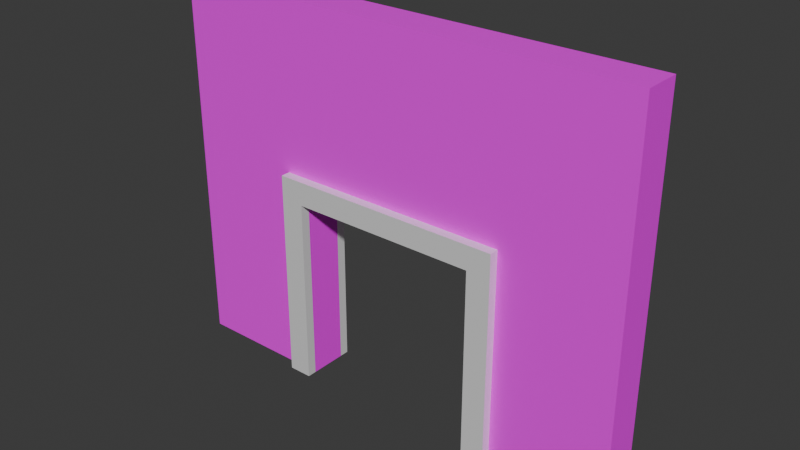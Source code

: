 # Source: doorWall.blend  (saved by Blender 4.1.23; exported with 4.5.12 LTS)
import bpy
from mathutils import Matrix  # noqa: F401  (used for matrix-valued properties, if any)

bpy.ops.wm.read_factory_settings(use_empty=True)
scene = bpy.context.scene
scene.name = 'Scene'

# ---- collections
col_collection = bpy.data.collections.new('Collection'); scene.collection.children.link(col_collection)

# ---- images (referenced by path relative to the original .blend; pixels are not part of the script)
import os
ASSET_DIR = os.environ.get("B2B_ASSET_DIR", "")  # directory of the original .blend (textures are referenced by path, not embedded)
HERE = os.path.dirname(os.path.abspath(__file__))  # packed textures are extracted next to this script under _unpacked/

def load_image(name, relpath, width, height, colorspace="sRGB"):
    """Load a texture the original file referenced (path relative to the .blend, or extracted next to this script)."""
    p = next((c for c in (os.path.join(HERE, relpath), os.path.join(ASSET_DIR, relpath)) if relpath and os.path.exists(c)), "")
    if p:
        img = bpy.data.images.load(p, check_existing=True)
        img.name = name
    else:  # same state as the original file: an image datablock whose file is absent (Cycles renders it pink)
        img = bpy.data.images.new(name, width, height)
        img.source = "FILE"
        img.filepath = "//" + (relpath or name)
    img.colorspace_settings.name = colorspace
    return img
img_wall_png = load_image('wall.png', 'wall.png', 1024, 1024, 'sRGB')

# ---- materials (node trees are filled in below, after node groups)
mat_material = bpy.data.materials.new('Material')
mat_material.alpha_threshold = 0.0
mat_material.use_transparent_shadow = False
mat_material.roughness = 0.5
mat_material.line_color = (0.0, 0.0, 0.0, 1.0)
mat_white = bpy.data.materials.new('white')
mat_white.use_transparent_shadow = False
mat_white.diffuse_color = (1.0, 1.0, 1.0, 1.0)

# ---- material node trees
mat_material.use_nodes = True; mat_material.node_tree.nodes.clear()
_N = mat_material.node_tree.nodes; _L = mat_material.node_tree.links
n0 = _N.new('ShaderNodeOutputMaterial'); n0.name = 'Material Output'; n0.location = (300, 300)
n1 = _N.new('ShaderNodeBsdfPrincipled'); n1.name = 'Principled BSDF'; n1.location = (10, 300)
n1.inputs[3].default_value = 1.45
n2 = _N.new('ShaderNodeTexImage'); n2.name = '画像テクスチャ'; n2.location = (-280, 275)
n2.image = img_wall_png
_L.new(n1.outputs[0], n0.inputs[0])
_L.new(n2.outputs[0], n1.inputs[0])
n0.is_active_output = True
mat_white.use_nodes = True; mat_white.node_tree.nodes.clear()
_N = mat_white.node_tree.nodes; _L = mat_white.node_tree.links
n0 = _N.new('ShaderNodeBsdfPrincipled'); n0.name = 'プリンシプルBSDF'; n0.location = (10, 300)
n0.inputs[0].default_value = (1.0, 1.0, 1.0, 1.0)
n0.inputs[1].default_value = 0.3394
n0.inputs[20].default_value = 0.0
n1 = _N.new('ShaderNodeOutputMaterial'); n1.name = 'マテリアル出力'; n1.location = (300, 300)
_L.new(n0.outputs[0], n1.inputs[0])
n1.is_active_output = True

# ---- world
world_world = bpy.data.worlds.new('World'); scene.world = world_world
world_world.use_nodes = True; world_world.node_tree.nodes.clear()
_N = world_world.node_tree.nodes; _L = world_world.node_tree.links
n0 = _N.new('ShaderNodeOutputWorld'); n0.name = 'World Output'; n0.location = (300, 300)
n1 = _N.new('ShaderNodeBackground'); n1.name = 'Background'; n1.location = (10, 300)
n1.inputs[0].default_value = (0.05088, 0.05088, 0.05088, 1.0)
_L.new(n1.outputs[0], n0.inputs[0])
n0.is_active_output = True
world_world.color = (0.05088, 0.05088, 0.05088)
world_world.use_sun_shadow = False
world_world.sun_shadow_jitter_overblur = 0.0

# ---- meshes
me_cube = bpy.data.meshes.new('Cube')
me_cube.from_pydata([(1.0, 1.0, 1.0), (1.0, 1.0, -1.0), (1.0, -1.0, 1.0), (1.0, -1.0, -1.0), (-1.0, 1.0, 1.0), (-1.0, 1.0, -1.0), (-1.0, -1.0, 1.0), (-1.0, -1.0, -1.0), (-0.4, -1.0, -1.0), (-0.4, -1.0, 0.0), (0.4, -1.0, -1.0), (0.4, -1.0, 0.0), (-0.4, 1.0, -1.0), (0.4, 1.0, -1.0), (0.4, 1.0, 0.0), (-0.4, 1.0, 0.0)], [], [(0, 4, 6, 2), (3, 2, 6, 7, 8, 9, 11, 10), (7, 6, 4, 5), (13, 1, 3, 10), (7, 5, 12, 8), (1, 0, 2, 3), (5, 4, 0, 1, 13, 14, 15, 12), (12, 15, 9, 8), (11, 14, 13, 10), (11, 9, 15, 14)])
_uv = me_cube.uv_layers.new(name='UVMap')
_uv.uv.foreach_set('vector', [0.625, 0.5, 0.875, 0.5, 0.875, 0.75, 0.625, 0.75, 0.375, 0.75, 0.625, 0.75, 0.625, 1.0, 0.375, 1.0, 0.375, 0.925, 0.5, 0.925, 0.5, 0.825, 0.375, 0.825, 0.375, 0.0, 0.625, 0.0, 0.625, 0.25, 0.375, 0.25, 0.3, 0.5, 0.375, 0.5, 0.375, 0.75, 0.3, 0.75, 0.125, 0.75, 0.125, 0.5, 0.2, 0.5, 0.2, 0.75, 0.375, 0.5, 0.625, 0.5, 0.625, 0.75, 0.375, 0.75, 0.375, 0.25, 0.625, 0.25, 0.625, 0.5, 0.375, 0.5, 0.375, 0.425, 0.5, 0.425, 0.5, 0.325, 0.375, 0.325, 0.0, 0.0, 0.0, 0.0, 0.0, 0.0, 0.0, 0.0, 0.0, 0.0, 0.0, 0.0, 0.0, 0.0, 0.0, 0.0, 0.0, 0.0, 0.0, 0.0, 0.0, 0.0, 0.0, 0.0])
_uv.active_render = True
_uv = me_cube.uv_layers.new(name='UVマップ')
_uv.uv.foreach_set('vector', [0.0, 0.0, 0.0, 0.0, 0.0, 0.0, 0.0, 0.0, 0.0, 0.0, 0.0, 0.0, 0.0, 0.0, 0.0, 0.0, 0.0, 0.0, 0.0, 0.0, 0.0, 0.0, 0.0, 0.0, 0.0, 0.0, 0.0, 0.0, 0.0, 0.0, 0.0, 0.0, 0.0, 0.0, 0.0, 0.0, 0.0, 0.0, 0.0, 0.0, 0.0, 0.0, 0.0, 0.0, 0.0, 0.0, 0.0, 0.0, 0.0, 0.0, 0.0, 0.0, 0.0, 0.0, 0.0, 0.0, 0.0, 0.0, 0.0, 0.0, 0.0, 0.0, 0.0, 0.0, 0.0, 0.0, 0.0, 0.0, 0.0, 0.0, 0.0, 0.0, 0.375, 0.15, 0.625, 0.15, 0.625, 0.1, 0.375, 0.1, 0.625, 0.65, 0.625, 0.6, 0.375, 0.6, 0.375, 0.65, 0.625, 0.65, 0.875, 0.65, 0.875, 0.6, 0.625, 0.6])
me_cube.materials.append(mat_material)
me_cube.use_mirror_vertex_groups = False
me_cube.update()
me_cube.normals_split_custom_set([tuple(v) for v in zip(*[iter([0.0, 0.0, 1.0, 0.0, 0.0, 1.0, 0.0, 0.0, 1.0, 0.0, 0.0, 1.0, 0.0, -1.0, 1.863e-08, 0.0, -1.0, 1.863e-08, 0.0, -1.0, 1.863e-08, 0.0, -1.0, 1.863e-08, 0.0, -1.0, 1.863e-08, 0.0, -1.0, 1.863e-08, 0.0, -1.0, 1.863e-08, 0.0, -1.0, 1.863e-08, -1.0, 0.0, 0.0, -1.0, 0.0, 0.0, -1.0, 0.0, 0.0, -1.0, 0.0, 0.0, 0.0, 0.0, -1.0, 0.0, 0.0, -1.0, 0.0, 0.0, -1.0, 0.0, 0.0, -1.0, 0.0, 0.0, -1.0, 0.0, 0.0, -1.0, 0.0, 0.0, -1.0, 0.0, 0.0, -1.0, 1.0, 0.0, 0.0, 1.0, 0.0, 0.0, 1.0, 0.0, 0.0, 1.0, 0.0, 0.0, 0.0, 1.0, 1.863e-08, 0.0, 1.0, 1.863e-08, 0.0, 1.0, 1.863e-08, 0.0, 1.0, 1.863e-08, 0.0, 1.0, 1.863e-08, 0.0, 1.0, 1.863e-08, 0.0, 1.0, 1.863e-08, 0.0, 1.0, 1.863e-08, 1.0, 0.0, 0.0, 1.0, 0.0, 0.0, 1.0, 0.0, 0.0, 1.0, 0.0, 0.0, -1.0, 0.0, 0.0, -1.0, 0.0, 0.0, -1.0, 0.0, 0.0, -1.0, 0.0, 0.0, 0.0, 0.0, -1.0, 0.0, 0.0, -1.0, 0.0, 0.0, -1.0, 0.0, 0.0, -1.0])] * 3)])
me_x = bpy.data.meshes.new('立方体')
me_x.from_pydata([(-1.0, -1.0, -1.0), (-1.0, -1.0, 1.0), (-1.0, 1.0, -1.0), (-1.0, 1.0, 1.0), (1.0, -1.0, -1.0), (1.0, -1.0, 1.0), (1.0, 1.0, -1.0), (1.0, 1.0, 1.0), (-0.8, 1.0, 0.7778), (-0.8, 1.0, -1.0), (0.8, 1.0, -1.0), (0.8, 1.0, 0.7778), (0.8, -1.0, 0.7778), (-0.8, -1.0, -1.0), (-0.8, -1.0, 0.7778), (0.8, -1.0, -1.0), (-1.0, 0.6667, 0.7778), (-1.0, -0.6667, 0.7778), (-1.0, -0.6667, -1.0), (-1.0, 0.6667, -1.0), (1.0, -0.6667, 0.7778), (1.0, 0.6667, 0.7778), (1.0, -0.6667, -1.0), (1.0, 0.6667, -1.0), (-0.8, -0.6667, 0.7778), (-0.8, 0.6667, 0.7778), (-0.8, -0.6667, -1.0), (-0.8, 0.6667, -1.0), (0.8, -0.6667, 0.7778), (0.8, 0.6667, 0.7778), (0.8, -0.6667, -1.0), (0.8, 0.6667, -1.0), (-0.5333, 0.6667, 0.7778), (0.5333, -0.6667, 0.7778), (-1.0, -0.6667, 1.0), (-1.0, 0.6667, 1.0), (1.0, -0.6667, 1.0), (1.0, 0.6667, 1.0), (-0.8, 0.6667, -1.0), (-0.8, 0.6667, -1.0)], [], [(1, 34, 17, 18, 0), (35, 3, 2, 19, 16), (8, 9, 2, 3, 7, 6, 10, 11), (21, 23, 6, 7, 37), (5, 4, 22, 20, 36), (12, 15, 4, 5, 1, 0, 13, 14), (4, 15, 30, 22), (10, 6, 23, 31), (2, 9, 27, 19), (26, 13, 0, 18), (34, 1, 5, 36), (37, 7, 3, 35), (14, 13, 26, 24), (27, 9, 8, 25, 38), (11, 10, 31, 29), (12, 28, 30, 15), (33, 28, 12, 14, 24), (8, 11, 29, 32, 25), (27, 38, 39), (38, 25, 16, 19, 27, 39), (23, 21, 29, 31), (22, 30, 28, 20), (18, 17, 24, 26), (29, 21, 37, 35, 16, 25, 32), (24, 17, 34, 36, 20, 28, 33)])
_uv = me_x.uv_layers.new(name='UVマップ')
_uv.uv.foreach_set('vector', [0.625, 0.0, 0.625, 0.04167, 0.5972, 0.04167, 0.375, 0.04167, 0.375, 0.0, 0.625, 0.2083, 0.625, 0.25, 0.375, 0.25, 0.375, 0.2083, 0.5972, 0.2083, 0.5972, 0.275, 0.375, 0.275, 0.375, 0.25, 0.625, 0.25, 0.625, 0.5, 0.375, 0.5, 0.375, 0.475, 0.5972, 0.475, 0.5972, 0.5417, 0.375, 0.5417, 0.375, 0.5, 0.625, 0.5, 0.625, 0.5417, 0.625, 0.75, 0.375, 0.75, 0.375, 0.7083, 0.5972, 0.7083, 0.625, 0.7083, 0.5972, 0.775, 0.375, 0.775, 0.375, 0.75, 0.625, 0.75, 0.625, 1.0, 0.375, 1.0, 0.375, 0.975, 0.5972, 0.975, 0.375, 0.75, 0.35, 0.75, 0.35, 0.7083, 0.375, 0.7083, 0.35, 0.5, 0.375, 0.5, 0.375, 0.5417, 0.35, 0.5417, 0.125, 0.5, 0.15, 0.5, 0.15, 0.5417, 0.125, 0.5417, 0.15, 0.7083, 0.15, 0.75, 0.125, 0.75, 0.125, 0.7083, 0.875, 0.7083, 0.875, 0.75, 0.625, 0.75, 0.625, 0.7083, 0.625, 0.5417, 0.625, 0.5, 0.875, 0.5, 0.875, 0.5417, 0.625, 0.05, 0.375, 0.05, 0.375, 0.075, 0.625, 0.075, 0.375, 0.175, 0.375, 0.2, 0.625, 0.2, 0.625, 0.175, 0.375, 0.175, 0.625, 0.55, 0.375, 0.55, 0.375, 0.575, 0.625, 0.575, 0.625, 0.7, 0.625, 0.675, 0.375, 0.675, 0.375, 0.7, 0.6667, 0.675, 0.625, 0.675, 0.625, 0.7, 0.875, 0.7, 0.875, 0.675, 0.875, 0.55, 0.625, 0.55, 0.625, 0.575, 0.8333, 0.575, 0.875, 0.575, 0.375, 0.2917, 0.375, 0.2917, 0.375, 0.2917, 0.375, 0.2917, 0.625, 0.2917, 0.625, 0.2708, 0.375, 0.2708, 0.375, 0.2917, 0.375, 0.2917, 0.375, 0.4792, 0.625, 0.4792, 0.625, 0.4583, 0.375, 0.4583, 0.375, 0.7708, 0.375, 0.7917, 0.625, 0.7917, 0.625, 0.7708, 0.375, 0.9792, 0.625, 0.9792, 0.625, 0.9583, 0.375, 0.9583, 0.5833, 0.4583, 0.5833, 0.4792, 0.6042, 0.4792, 0.6042, 0.2708, 0.5833, 0.2708, 0.5833, 0.2917, 0.5833, 0.3194, 0.5833, 0.9583, 0.5833, 0.9792, 0.6042, 0.9792, 0.6042, 0.7708, 0.5833, 0.7708, 0.5833, 0.7917, 0.5833, 0.8194])
me_x.materials.append(mat_white)
me_x.update()

# ---- objects
ob_cube = bpy.data.objects.new('Cube', me_cube)
ob_x = bpy.data.objects.new('立方体', me_x)

# ---- transforms, parenting, visibility, modifiers, constraints
ob_cube.location = (0.0, 0.0, 4.0)
ob_cube.scale = (5.0, 0.4, 4.0)
ob_cube.lock_rotations_4d = False
ob_cube.empty_display_type = 'ARROWS'
ob_cube.lineart.crease_threshold = 0.0
ob_x.location = (0.0, 0.0, 2.25)
ob_x.scale = (2.5, 0.6, 2.25)

# ---- collection membership
col_collection.objects.link(ob_cube)
col_collection.objects.link(ob_x)

# ---- scene / render settings (as saved in the file)
scene.frame_start = 1; scene.frame_end = 250; scene.frame_set(1)
scene.render.engine = 'BLENDER_EEVEE_NEXT'
scene.cycles.sampling_pattern = 'TABULATED_SOBOL'
scene.eevee.ray_tracing_options.trace_max_roughness = 0.0
bpy.context.view_layer.update()

# ---- added for rendering (the .blend has no active camera and no usable light): camera, sun
cam_auto = bpy.data.cameras.new('AutoCamera')
cam_auto.lens = 50.0
cam_auto.sensor_width = 36.0
cam_auto.clip_end = 1000.0
ob_auto_camera = bpy.data.objects.new('AutoCamera', cam_auto)
scene.collection.objects.link(ob_auto_camera)
ob_auto_camera.location = (11.9006, -14.2807, 13.5204)
ob_auto_camera.rotation_euler = (1.09748, -7.21219e-08, 0.694738)
scene.camera = ob_auto_camera
light_auto_sun = bpy.data.lights.new('AutoSun', 'SUN')
light_auto_sun.energy = 3.0
light_auto_sun.angle = 0.0523599
ob_auto_sun = bpy.data.objects.new('AutoSun', light_auto_sun)
scene.collection.objects.link(ob_auto_sun)
ob_auto_sun.rotation_euler = (0.872665, 0.174533, 0.523599)
bpy.context.view_layer.update()
